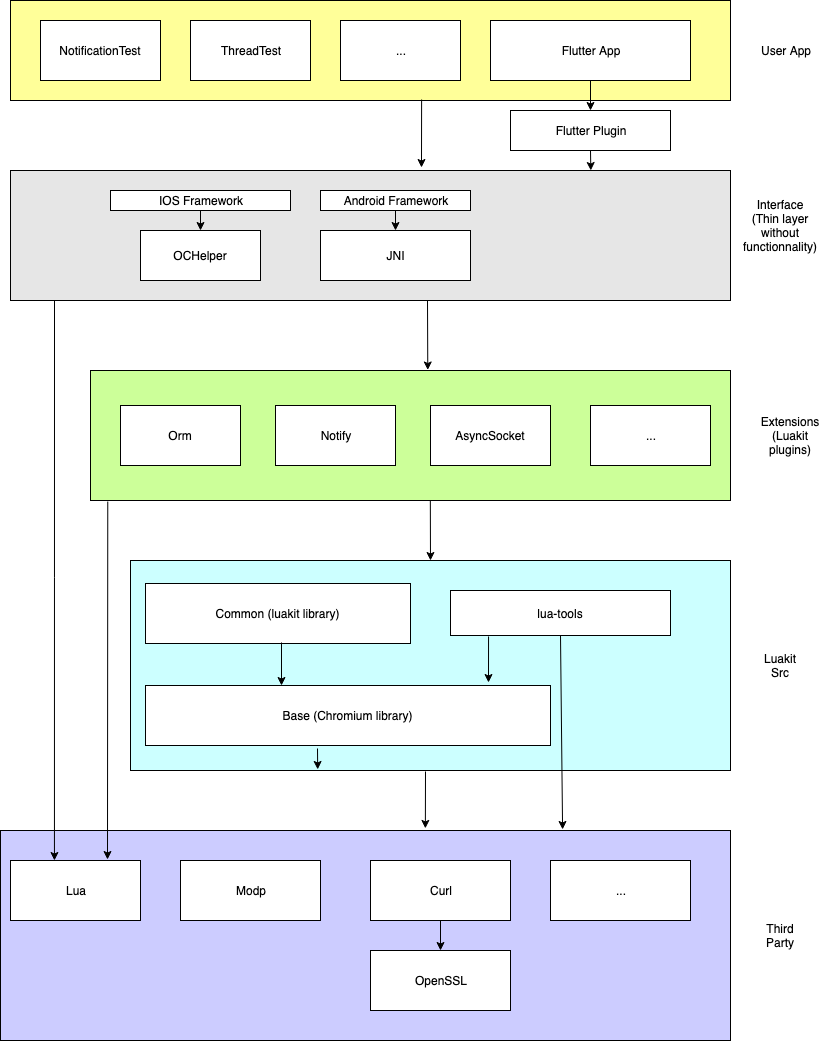

The diagram above was exported from draw.io. Its source (the exported page's mxGraphModel, read from the mxfile embedded in the PNG):
<mxGraphModel dx="1368" dy="939" grid="1" gridSize="10" guides="1" tooltips="1" connect="1" arrows="1" fold="1" page="1" pageScale="1" pageWidth="850" pageHeight="1100" math="0" shadow="0">
  <root>
    <mxCell id="0" />
    <mxCell id="1" parent="0" />
    <mxCell id="fO4KkbyevoRms-XMn0vS-1" value="" style="rounded=0;whiteSpace=wrap;html=1;fillColor=#FFFF99;" parent="1" vertex="1">
      <mxGeometry x="20" y="20" width="720" height="100" as="geometry" />
    </mxCell>
    <mxCell id="fO4KkbyevoRms-XMn0vS-2" value="User App" style="text;html=1;strokeColor=none;fillColor=none;align=center;verticalAlign=middle;whiteSpace=wrap;rounded=0;" parent="1" vertex="1">
      <mxGeometry x="760" y="60" width="70" height="20" as="geometry" />
    </mxCell>
    <mxCell id="fO4KkbyevoRms-XMn0vS-3" value="" style="rounded=0;whiteSpace=wrap;html=1;fillColor=#FFFFFF;" parent="1" vertex="1">
      <mxGeometry x="50" y="40" width="120" height="60" as="geometry" />
    </mxCell>
    <mxCell id="fO4KkbyevoRms-XMn0vS-4" value="" style="rounded=0;whiteSpace=wrap;html=1;fillColor=#FFFFFF;" parent="1" vertex="1">
      <mxGeometry x="200" y="40" width="120" height="60" as="geometry" />
    </mxCell>
    <mxCell id="fO4KkbyevoRms-XMn0vS-6" value="Flutter App" style="rounded=0;whiteSpace=wrap;html=1;fillColor=#FFFFFF;" parent="1" vertex="1">
      <mxGeometry x="500" y="40" width="200" height="60" as="geometry" />
    </mxCell>
    <mxCell id="fO4KkbyevoRms-XMn0vS-7" value="..." style="rounded=0;whiteSpace=wrap;html=1;fillColor=#FFFFFF;" parent="1" vertex="1">
      <mxGeometry x="350" y="40" width="120" height="60" as="geometry" />
    </mxCell>
    <mxCell id="fO4KkbyevoRms-XMn0vS-8" value="NotificationTest" style="text;html=1;strokeColor=none;fillColor=none;align=center;verticalAlign=middle;whiteSpace=wrap;rounded=0;" parent="1" vertex="1">
      <mxGeometry x="70" y="60" width="80" height="20" as="geometry" />
    </mxCell>
    <mxCell id="fO4KkbyevoRms-XMn0vS-9" value="ThreadTest" style="text;html=1;strokeColor=none;fillColor=none;align=center;verticalAlign=middle;whiteSpace=wrap;rounded=0;" parent="1" vertex="1">
      <mxGeometry x="210" y="60" width="100" height="20" as="geometry" />
    </mxCell>
    <mxCell id="fO4KkbyevoRms-XMn0vS-11" value="" style="rounded=0;whiteSpace=wrap;html=1;fillColor=#E6E6E6;" parent="1" vertex="1">
      <mxGeometry x="20" y="190" width="720" height="130" as="geometry" />
    </mxCell>
    <mxCell id="fO4KkbyevoRms-XMn0vS-14" value="Interface&lt;br&gt;(Thin layer without functionnality)" style="text;html=1;strokeColor=none;fillColor=none;align=center;verticalAlign=middle;whiteSpace=wrap;rounded=0;" parent="1" vertex="1">
      <mxGeometry x="750" y="235" width="80" height="20" as="geometry" />
    </mxCell>
    <mxCell id="fO4KkbyevoRms-XMn0vS-15" value="IOS Framework" style="rounded=0;whiteSpace=wrap;html=1;fillColor=#FFFFFF;" parent="1" vertex="1">
      <mxGeometry x="120" y="210" width="180" height="20" as="geometry" />
    </mxCell>
    <mxCell id="fO4KkbyevoRms-XMn0vS-16" value="Android Framework" style="rounded=0;whiteSpace=wrap;html=1;fillColor=#FFFFFF;" parent="1" vertex="1">
      <mxGeometry x="330" y="210" width="150" height="20" as="geometry" />
    </mxCell>
    <mxCell id="fO4KkbyevoRms-XMn0vS-17" value="Flutter Plugin" style="rounded=0;whiteSpace=wrap;html=1;fillColor=#FFFFFF;" parent="1" vertex="1">
      <mxGeometry x="520" y="130" width="160" height="40" as="geometry" />
    </mxCell>
    <mxCell id="fO4KkbyevoRms-XMn0vS-18" value="" style="endArrow=classic;html=1;exitX=0.571;exitY=0.99;exitDx=0;exitDy=0;exitPerimeter=0;" parent="1" source="fO4KkbyevoRms-XMn0vS-1" edge="1">
      <mxGeometry width="50" height="50" relative="1" as="geometry">
        <mxPoint x="395" y="120" as="sourcePoint" />
        <mxPoint x="431" y="187" as="targetPoint" />
      </mxGeometry>
    </mxCell>
    <mxCell id="fO4KkbyevoRms-XMn0vS-19" value="JNI" style="rounded=0;whiteSpace=wrap;html=1;fillColor=#FFFFFF;" parent="1" vertex="1">
      <mxGeometry x="330" y="250" width="150" height="50" as="geometry" />
    </mxCell>
    <mxCell id="fO4KkbyevoRms-XMn0vS-20" value="" style="endArrow=classic;html=1;exitX=0.5;exitY=1;exitDx=0;exitDy=0;entryX=0.5;entryY=0;entryDx=0;entryDy=0;" parent="1" source="fO4KkbyevoRms-XMn0vS-16" target="fO4KkbyevoRms-XMn0vS-19" edge="1">
      <mxGeometry width="50" height="50" relative="1" as="geometry">
        <mxPoint x="20" y="540" as="sourcePoint" />
        <mxPoint x="70" y="490" as="targetPoint" />
      </mxGeometry>
    </mxCell>
    <mxCell id="fO4KkbyevoRms-XMn0vS-21" value="" style="endArrow=classic;html=1;exitX=0.5;exitY=1;exitDx=0;exitDy=0;entryX=0.5;entryY=0;entryDx=0;entryDy=0;" parent="1" source="fO4KkbyevoRms-XMn0vS-6" target="fO4KkbyevoRms-XMn0vS-17" edge="1">
      <mxGeometry width="50" height="50" relative="1" as="geometry">
        <mxPoint x="20" y="390" as="sourcePoint" />
        <mxPoint x="70" y="340" as="targetPoint" />
      </mxGeometry>
    </mxCell>
    <mxCell id="fO4KkbyevoRms-XMn0vS-23" value="" style="rounded=0;whiteSpace=wrap;html=1;fillColor=#CCFF99;" parent="1" vertex="1">
      <mxGeometry x="100" y="390" width="640" height="130" as="geometry" />
    </mxCell>
    <mxCell id="fO4KkbyevoRms-XMn0vS-25" value="Extensions&lt;br&gt;(Luakit plugins)" style="text;html=1;strokeColor=none;fillColor=none;align=center;verticalAlign=middle;whiteSpace=wrap;rounded=0;" parent="1" vertex="1">
      <mxGeometry x="760" y="445" width="80" height="20" as="geometry" />
    </mxCell>
    <mxCell id="fO4KkbyevoRms-XMn0vS-26" value="" style="endArrow=classic;html=1;entryX=0.527;entryY=-0.004;entryDx=0;entryDy=0;entryPerimeter=0;" parent="1" target="fO4KkbyevoRms-XMn0vS-23" edge="1">
      <mxGeometry width="50" height="50" relative="1" as="geometry">
        <mxPoint x="437" y="320" as="sourcePoint" />
        <mxPoint x="70" y="660" as="targetPoint" />
      </mxGeometry>
    </mxCell>
    <mxCell id="fO4KkbyevoRms-XMn0vS-28" value="Orm" style="rounded=0;whiteSpace=wrap;html=1;fillColor=#FFFFFF;" parent="1" vertex="1">
      <mxGeometry x="130" y="425" width="120" height="60" as="geometry" />
    </mxCell>
    <mxCell id="fO4KkbyevoRms-XMn0vS-29" value="Notify" style="rounded=0;whiteSpace=wrap;html=1;fillColor=#FFFFFF;" parent="1" vertex="1">
      <mxGeometry x="285" y="425" width="120" height="60" as="geometry" />
    </mxCell>
    <mxCell id="fO4KkbyevoRms-XMn0vS-30" value="AsyncSocket" style="rounded=0;whiteSpace=wrap;html=1;fillColor=#FFFFFF;" parent="1" vertex="1">
      <mxGeometry x="440" y="425" width="120" height="60" as="geometry" />
    </mxCell>
    <mxCell id="fO4KkbyevoRms-XMn0vS-31" value="..." style="rounded=0;whiteSpace=wrap;html=1;fillColor=#FFFFFF;" parent="1" vertex="1">
      <mxGeometry x="600" y="425" width="120" height="60" as="geometry" />
    </mxCell>
    <mxCell id="fO4KkbyevoRms-XMn0vS-32" value="" style="rounded=0;whiteSpace=wrap;html=1;fillColor=#CCFFFF;" parent="1" vertex="1">
      <mxGeometry x="140" y="580" width="600" height="210" as="geometry" />
    </mxCell>
    <mxCell id="fO4KkbyevoRms-XMn0vS-33" value="" style="endArrow=classic;html=1;exitX=0.531;exitY=1;exitDx=0;exitDy=0;exitPerimeter=0;" parent="1" source="fO4KkbyevoRms-XMn0vS-23" edge="1">
      <mxGeometry width="50" height="50" relative="1" as="geometry">
        <mxPoint x="20" y="870" as="sourcePoint" />
        <mxPoint x="440" y="580" as="targetPoint" />
      </mxGeometry>
    </mxCell>
    <mxCell id="fO4KkbyevoRms-XMn0vS-35" value="Base (Chromium library)" style="rounded=0;whiteSpace=wrap;html=1;fillColor=#FFFFFF;" parent="1" vertex="1">
      <mxGeometry x="155" y="705" width="405" height="60" as="geometry" />
    </mxCell>
    <mxCell id="fO4KkbyevoRms-XMn0vS-36" value="Common (luakit library)" style="rounded=0;whiteSpace=wrap;html=1;fillColor=#FFFFFF;" parent="1" vertex="1">
      <mxGeometry x="155" y="603" width="265" height="60" as="geometry" />
    </mxCell>
    <mxCell id="fO4KkbyevoRms-XMn0vS-39" value="Luakit Src" style="text;html=1;strokeColor=none;fillColor=none;align=center;verticalAlign=middle;whiteSpace=wrap;rounded=0;" parent="1" vertex="1">
      <mxGeometry x="770" y="675" width="40" height="20" as="geometry" />
    </mxCell>
    <mxCell id="fO4KkbyevoRms-XMn0vS-42" value="" style="rounded=0;whiteSpace=wrap;html=1;fillColor=#CCCCFF;" parent="1" vertex="1">
      <mxGeometry x="10" y="850" width="730" height="210" as="geometry" />
    </mxCell>
    <mxCell id="fO4KkbyevoRms-XMn0vS-44" value="Lua" style="rounded=0;whiteSpace=wrap;html=1;fillColor=#FFFFFF;" parent="1" vertex="1">
      <mxGeometry x="20" y="880" width="130" height="60" as="geometry" />
    </mxCell>
    <mxCell id="fO4KkbyevoRms-XMn0vS-45" value="Modp" style="rounded=0;whiteSpace=wrap;html=1;fillColor=#FFFFFF;" parent="1" vertex="1">
      <mxGeometry x="190" y="880" width="140" height="60" as="geometry" />
    </mxCell>
    <mxCell id="fO4KkbyevoRms-XMn0vS-46" value="Curl" style="rounded=0;whiteSpace=wrap;html=1;fillColor=#FFFFFF;" parent="1" vertex="1">
      <mxGeometry x="380" y="880" width="140" height="60" as="geometry" />
    </mxCell>
    <mxCell id="fO4KkbyevoRms-XMn0vS-47" value="..." style="rounded=0;whiteSpace=wrap;html=1;fillColor=#FFFFFF;" parent="1" vertex="1">
      <mxGeometry x="560" y="880" width="140" height="60" as="geometry" />
    </mxCell>
    <mxCell id="fO4KkbyevoRms-XMn0vS-48" value="OpenSSL" style="rounded=0;whiteSpace=wrap;html=1;fillColor=#FFFFFF;" parent="1" vertex="1">
      <mxGeometry x="380" y="970" width="140" height="60" as="geometry" />
    </mxCell>
    <mxCell id="fO4KkbyevoRms-XMn0vS-49" value="" style="endArrow=classic;html=1;exitX=0.5;exitY=1;exitDx=0;exitDy=0;entryX=0.5;entryY=0;entryDx=0;entryDy=0;" parent="1" source="fO4KkbyevoRms-XMn0vS-46" target="fO4KkbyevoRms-XMn0vS-48" edge="1">
      <mxGeometry width="50" height="50" relative="1" as="geometry">
        <mxPoint x="10" y="1130" as="sourcePoint" />
        <mxPoint x="60" y="1080" as="targetPoint" />
      </mxGeometry>
    </mxCell>
    <mxCell id="fO4KkbyevoRms-XMn0vS-50" value="" style="endArrow=classic;html=1;entryX=0.582;entryY=-0.01;entryDx=0;entryDy=0;entryPerimeter=0;" parent="1" target="fO4KkbyevoRms-XMn0vS-42" edge="1">
      <mxGeometry width="50" height="50" relative="1" as="geometry">
        <mxPoint x="435" y="791" as="sourcePoint" />
        <mxPoint x="60" y="1080" as="targetPoint" />
      </mxGeometry>
    </mxCell>
    <mxCell id="fO4KkbyevoRms-XMn0vS-51" value="Third Party" style="text;html=1;strokeColor=none;fillColor=none;align=center;verticalAlign=middle;whiteSpace=wrap;rounded=0;" parent="1" vertex="1">
      <mxGeometry x="770" y="945" width="40" height="20" as="geometry" />
    </mxCell>
    <mxCell id="rRkUJSFfREL74kJTqaEV-1" value="" style="endArrow=classic;html=1;exitX=0.027;exitY=1.008;exitDx=0;exitDy=0;exitPerimeter=0;" parent="1" source="fO4KkbyevoRms-XMn0vS-23" edge="1">
      <mxGeometry width="50" height="50" relative="1" as="geometry">
        <mxPoint x="10" y="1130" as="sourcePoint" />
        <mxPoint x="117" y="879" as="targetPoint" />
      </mxGeometry>
    </mxCell>
    <mxCell id="rRkUJSFfREL74kJTqaEV-2" value="" style="endArrow=classic;html=1;entryX=0.338;entryY=0;entryDx=0;entryDy=0;entryPerimeter=0;" parent="1" target="fO4KkbyevoRms-XMn0vS-44" edge="1">
      <mxGeometry width="50" height="50" relative="1" as="geometry">
        <mxPoint x="64" y="320" as="sourcePoint" />
        <mxPoint x="60" y="1080" as="targetPoint" />
      </mxGeometry>
    </mxCell>
    <mxCell id="rRkUJSFfREL74kJTqaEV-3" value="" style="endArrow=classic;html=1;entryX=0.312;entryY=0.995;entryDx=0;entryDy=0;entryPerimeter=0;" parent="1" target="fO4KkbyevoRms-XMn0vS-32" edge="1">
      <mxGeometry width="50" height="50" relative="1" as="geometry">
        <mxPoint x="327" y="768" as="sourcePoint" />
        <mxPoint x="60" y="1080" as="targetPoint" />
      </mxGeometry>
    </mxCell>
    <mxCell id="rRkUJSFfREL74kJTqaEV-4" value="" style="endArrow=classic;html=1;" parent="1" edge="1">
      <mxGeometry width="50" height="50" relative="1" as="geometry">
        <mxPoint x="291" y="662" as="sourcePoint" />
        <mxPoint x="291" y="705" as="targetPoint" />
      </mxGeometry>
    </mxCell>
    <mxCell id="3liA8NJQEEuw10lZoMCv-1" value="OCHelper" style="rounded=0;whiteSpace=wrap;html=1;" parent="1" vertex="1">
      <mxGeometry x="150" y="250" width="120" height="50" as="geometry" />
    </mxCell>
    <mxCell id="3liA8NJQEEuw10lZoMCv-2" value="" style="endArrow=classic;html=1;exitX=0.5;exitY=1;exitDx=0;exitDy=0;entryX=0.5;entryY=0;entryDx=0;entryDy=0;" parent="1" source="fO4KkbyevoRms-XMn0vS-15" target="3liA8NJQEEuw10lZoMCv-1" edge="1">
      <mxGeometry width="50" height="50" relative="1" as="geometry">
        <mxPoint x="10" y="1130" as="sourcePoint" />
        <mxPoint x="60" y="1080" as="targetPoint" />
      </mxGeometry>
    </mxCell>
    <mxCell id="3liA8NJQEEuw10lZoMCv-4" value="lua-tools" style="rounded=0;whiteSpace=wrap;html=1;" parent="1" vertex="1">
      <mxGeometry x="460" y="610" width="220" height="45" as="geometry" />
    </mxCell>
    <mxCell id="3liA8NJQEEuw10lZoMCv-5" value="" style="endArrow=classic;html=1;exitX=0.173;exitY=1.022;exitDx=0;exitDy=0;exitPerimeter=0;" parent="1" source="3liA8NJQEEuw10lZoMCv-4" edge="1">
      <mxGeometry width="50" height="50" relative="1" as="geometry">
        <mxPoint x="10" y="1130" as="sourcePoint" />
        <mxPoint x="498" y="702" as="targetPoint" />
      </mxGeometry>
    </mxCell>
    <mxCell id="VniOm94KgxnUE4gWoMum-1" value="" style="endArrow=classic;html=1;entryX=0.77;entryY=-0.005;entryDx=0;entryDy=0;entryPerimeter=0;exitX=0.5;exitY=1;exitDx=0;exitDy=0;" edge="1" parent="1" source="3liA8NJQEEuw10lZoMCv-4" target="fO4KkbyevoRms-XMn0vS-42">
      <mxGeometry width="50" height="50" relative="1" as="geometry">
        <mxPoint x="572" y="670" as="sourcePoint" />
        <mxPoint x="60" y="1080" as="targetPoint" />
      </mxGeometry>
    </mxCell>
    <mxCell id="VniOm94KgxnUE4gWoMum-2" value="" style="endArrow=classic;html=1;exitX=0.5;exitY=1;exitDx=0;exitDy=0;entryX=0.806;entryY=0;entryDx=0;entryDy=0;entryPerimeter=0;" edge="1" parent="1" source="fO4KkbyevoRms-XMn0vS-17" target="fO4KkbyevoRms-XMn0vS-11">
      <mxGeometry width="50" height="50" relative="1" as="geometry">
        <mxPoint x="10" y="1130" as="sourcePoint" />
        <mxPoint x="60" y="1080" as="targetPoint" />
      </mxGeometry>
    </mxCell>
  </root>
</mxGraphModel>